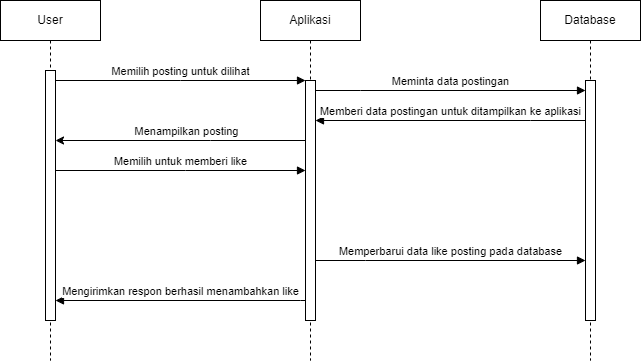

The diagram above was exported from draw.io. Its source (the exported page's mxGraphModel, read from the mxfile embedded in the PNG):
<mxGraphModel dx="880" dy="460" grid="1" gridSize="10" guides="1" tooltips="1" connect="1" arrows="1" fold="1" page="1" pageScale="1" pageWidth="850" pageHeight="1100" math="0" shadow="0">
  <root>
    <mxCell id="0" />
    <mxCell id="1" parent="0" />
    <mxCell id="xm7LkC5lN2XxvoPDgD4_-18" value="User" style="shape=umlLifeline;perimeter=lifelinePerimeter;whiteSpace=wrap;html=1;container=0;dropTarget=0;collapsible=0;recursiveResize=0;outlineConnect=0;portConstraint=eastwest;newEdgeStyle={&quot;edgeStyle&quot;:&quot;elbowEdgeStyle&quot;,&quot;elbow&quot;:&quot;vertical&quot;,&quot;curved&quot;:0,&quot;rounded&quot;:0};" vertex="1" parent="1">
      <mxGeometry x="10" y="50" width="100" height="360" as="geometry" />
    </mxCell>
    <mxCell id="xm7LkC5lN2XxvoPDgD4_-19" value="" style="html=1;points=[];perimeter=orthogonalPerimeter;outlineConnect=0;targetShapes=umlLifeline;portConstraint=eastwest;newEdgeStyle={&quot;edgeStyle&quot;:&quot;elbowEdgeStyle&quot;,&quot;elbow&quot;:&quot;vertical&quot;,&quot;curved&quot;:0,&quot;rounded&quot;:0};" vertex="1" parent="xm7LkC5lN2XxvoPDgD4_-18">
      <mxGeometry x="45" y="70" width="10" height="250" as="geometry" />
    </mxCell>
    <mxCell id="xm7LkC5lN2XxvoPDgD4_-20" value="Aplikasi" style="shape=umlLifeline;perimeter=lifelinePerimeter;whiteSpace=wrap;html=1;container=0;dropTarget=0;collapsible=0;recursiveResize=0;outlineConnect=0;portConstraint=eastwest;newEdgeStyle={&quot;edgeStyle&quot;:&quot;elbowEdgeStyle&quot;,&quot;elbow&quot;:&quot;vertical&quot;,&quot;curved&quot;:0,&quot;rounded&quot;:0};" vertex="1" parent="1">
      <mxGeometry x="270" y="50" width="100" height="360" as="geometry" />
    </mxCell>
    <mxCell id="xm7LkC5lN2XxvoPDgD4_-21" value="" style="html=1;points=[];perimeter=orthogonalPerimeter;outlineConnect=0;targetShapes=umlLifeline;portConstraint=eastwest;newEdgeStyle={&quot;edgeStyle&quot;:&quot;elbowEdgeStyle&quot;,&quot;elbow&quot;:&quot;vertical&quot;,&quot;curved&quot;:0,&quot;rounded&quot;:0};" vertex="1" parent="xm7LkC5lN2XxvoPDgD4_-20">
      <mxGeometry x="45" y="80" width="10" height="240" as="geometry" />
    </mxCell>
    <mxCell id="xm7LkC5lN2XxvoPDgD4_-22" value="Memilih posting untuk dilihat" style="html=1;verticalAlign=bottom;endArrow=block;edgeStyle=elbowEdgeStyle;elbow=vertical;curved=0;rounded=0;" edge="1" parent="1" source="xm7LkC5lN2XxvoPDgD4_-19" target="xm7LkC5lN2XxvoPDgD4_-21">
      <mxGeometry relative="1" as="geometry">
        <mxPoint x="205" y="140" as="sourcePoint" />
        <Array as="points">
          <mxPoint x="190" y="130" />
        </Array>
      </mxGeometry>
    </mxCell>
    <mxCell id="xm7LkC5lN2XxvoPDgD4_-23" value="Database" style="shape=umlLifeline;perimeter=lifelinePerimeter;whiteSpace=wrap;html=1;container=0;dropTarget=0;collapsible=0;recursiveResize=0;outlineConnect=0;portConstraint=eastwest;newEdgeStyle={&quot;edgeStyle&quot;:&quot;elbowEdgeStyle&quot;,&quot;elbow&quot;:&quot;vertical&quot;,&quot;curved&quot;:0,&quot;rounded&quot;:0};" vertex="1" parent="1">
      <mxGeometry x="550" y="50" width="100" height="360" as="geometry" />
    </mxCell>
    <mxCell id="xm7LkC5lN2XxvoPDgD4_-24" value="" style="html=1;points=[];perimeter=orthogonalPerimeter;outlineConnect=0;targetShapes=umlLifeline;portConstraint=eastwest;newEdgeStyle={&quot;edgeStyle&quot;:&quot;elbowEdgeStyle&quot;,&quot;elbow&quot;:&quot;vertical&quot;,&quot;curved&quot;:0,&quot;rounded&quot;:0};" vertex="1" parent="xm7LkC5lN2XxvoPDgD4_-23">
      <mxGeometry x="45" y="80" width="10" height="240" as="geometry" />
    </mxCell>
    <mxCell id="xm7LkC5lN2XxvoPDgD4_-26" value="Mengirimkan respon berhasil menambahkan like" style="html=1;verticalAlign=bottom;endArrow=block;edgeStyle=elbowEdgeStyle;elbow=vertical;curved=0;rounded=0;" edge="1" parent="1" source="xm7LkC5lN2XxvoPDgD4_-21" target="xm7LkC5lN2XxvoPDgD4_-19">
      <mxGeometry relative="1" as="geometry">
        <mxPoint x="290" y="350" as="sourcePoint" />
        <Array as="points">
          <mxPoint x="310" y="350" />
        </Array>
        <mxPoint x="560" y="350" as="targetPoint" />
      </mxGeometry>
    </mxCell>
    <mxCell id="xm7LkC5lN2XxvoPDgD4_-27" value="Memperbarui data like posting pada database" style="html=1;verticalAlign=bottom;endArrow=block;edgeStyle=elbowEdgeStyle;elbow=vertical;curved=0;rounded=0;" edge="1" parent="1" source="xm7LkC5lN2XxvoPDgD4_-21" target="xm7LkC5lN2XxvoPDgD4_-24">
      <mxGeometry relative="1" as="geometry">
        <mxPoint x="290" y="310" as="sourcePoint" />
        <Array as="points">
          <mxPoint x="375" y="310" />
        </Array>
        <mxPoint x="565" y="310" as="targetPoint" />
      </mxGeometry>
    </mxCell>
    <mxCell id="xm7LkC5lN2XxvoPDgD4_-28" value="Memilih untuk memberi like" style="html=1;verticalAlign=bottom;endArrow=block;edgeStyle=elbowEdgeStyle;elbow=horizontal;curved=0;rounded=0;" edge="1" parent="1" source="xm7LkC5lN2XxvoPDgD4_-19">
      <mxGeometry relative="1" as="geometry">
        <mxPoint x="85" y="220" as="sourcePoint" />
        <Array as="points">
          <mxPoint x="195" y="220" />
        </Array>
        <mxPoint x="315" y="220" as="targetPoint" />
      </mxGeometry>
    </mxCell>
    <mxCell id="xm7LkC5lN2XxvoPDgD4_-30" value="" style="endArrow=classic;html=1;rounded=0;" edge="1" parent="1" source="xm7LkC5lN2XxvoPDgD4_-21" target="xm7LkC5lN2XxvoPDgD4_-19">
      <mxGeometry width="50" height="50" relative="1" as="geometry">
        <mxPoint x="410" y="280" as="sourcePoint" />
        <mxPoint x="460" y="230" as="targetPoint" />
        <Array as="points">
          <mxPoint x="220" y="190" />
        </Array>
      </mxGeometry>
    </mxCell>
    <mxCell id="xm7LkC5lN2XxvoPDgD4_-31" value="Menampilkan posting" style="edgeLabel;html=1;align=center;verticalAlign=middle;resizable=0;points=[];" vertex="1" connectable="0" parent="xm7LkC5lN2XxvoPDgD4_-30">
      <mxGeometry x="-0.0421" y="-3" relative="1" as="geometry">
        <mxPoint y="-7" as="offset" />
      </mxGeometry>
    </mxCell>
    <mxCell id="xm7LkC5lN2XxvoPDgD4_-32" value="Meminta data postingan" style="html=1;verticalAlign=bottom;endArrow=block;edgeStyle=elbowEdgeStyle;elbow=vertical;curved=0;rounded=0;" edge="1" parent="1" source="xm7LkC5lN2XxvoPDgD4_-21" target="xm7LkC5lN2XxvoPDgD4_-24">
      <mxGeometry relative="1" as="geometry">
        <mxPoint x="330" y="160" as="sourcePoint" />
        <Array as="points">
          <mxPoint x="370" y="140" />
        </Array>
        <mxPoint x="600" y="160" as="targetPoint" />
      </mxGeometry>
    </mxCell>
    <mxCell id="xm7LkC5lN2XxvoPDgD4_-33" value="Memberi data postingan untuk ditampilkan ke aplikasi" style="html=1;verticalAlign=bottom;endArrow=block;edgeStyle=elbowEdgeStyle;elbow=vertical;curved=0;rounded=0;" edge="1" parent="1" source="xm7LkC5lN2XxvoPDgD4_-24" target="xm7LkC5lN2XxvoPDgD4_-21">
      <mxGeometry relative="1" as="geometry">
        <mxPoint x="350" y="190" as="sourcePoint" />
        <Array as="points">
          <mxPoint x="540" y="170" />
          <mxPoint x="395" y="190" />
        </Array>
        <mxPoint x="620" y="190" as="targetPoint" />
      </mxGeometry>
    </mxCell>
  </root>
</mxGraphModel>